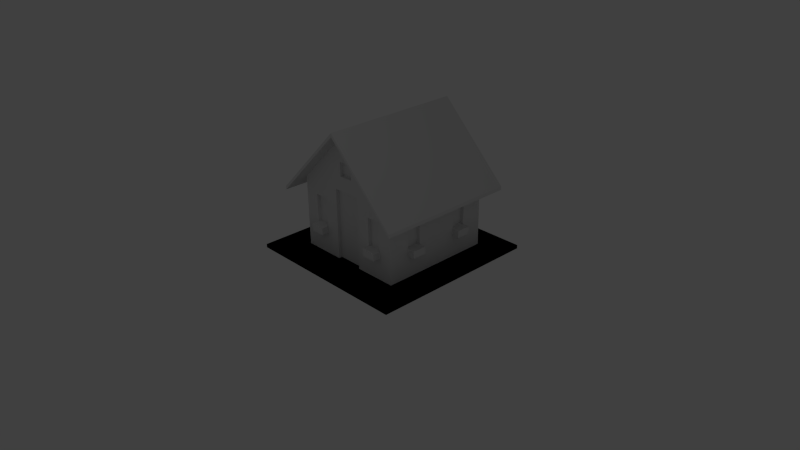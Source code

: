 # Source: house.blend  (saved by Blender 2.70.0; exported with 4.5.12 LTS)
import bpy
from mathutils import Matrix  # noqa: F401  (used for matrix-valued properties, if any)

bpy.ops.wm.read_factory_settings(use_empty=True)
scene = bpy.context.scene
scene.name = 'Scene'

# ---- collections
col_collection_1 = bpy.data.collections.new('Collection 1'); scene.collection.children.link(col_collection_1)

# ---- materials (node trees are filled in below, after node groups)
mat_material = bpy.data.materials.new('Material')
mat_material.alpha_threshold = 0.0
mat_material.use_transparent_shadow = False
mat_material.roughness = 0.5
mat_material.line_color = (0.0, 0.0, 0.0, 1.0)

# ---- material node trees

# ---- world
world_world = bpy.data.worlds.new('World'); scene.world = world_world
world_world.color = (0.05088, 0.05088, 0.05088)
world_world.use_sun_shadow = False
world_world.sun_shadow_jitter_overblur = 0.0
world_world.cycles.sampling_method = 'MANUAL'
world_world.cycles.sample_map_resolution = 256

# ---- cameras
cam_camera = bpy.data.cameras.new('Camera')
cam_camera.clip_end = 300.9
cam_camera.lens = 35.0
cam_camera.sensor_width = 32.05
cam_camera.sensor_height = 18.0
cam_camera.ortho_scale = 7.314
cam_camera.dof.focus_distance = 0.0
cam_camera.dof.aperture_fstop = 128.0

# ---- lights
light_lamp_001 = bpy.data.lights.new('Lamp.001', 'POINT')
light_lamp_001.transmission_factor = 0.0
light_lamp_001.cutoff_distance = 30.0
light_lamp_001.energy = 1000.0
light_lamp_001.shadow_buffer_clip_start = 1.001
light_lamp_001.shadow_soft_size = 1.0
light_lamp_001.shadow_maximum_resolution = 0.006
light_lamp_001.use_absolute_resolution = True
light_lamp_001.cycles.use_multiple_importance_sampling = False

# ---- meshes
me_cube = bpy.data.meshes.new('Cube')
me_cube.from_pydata([(24.0, -25.0, -18.0), (-24.0, -25.0, -18.0), (24.0, 23.0, -18.0), (-24.0, 23.0, -18.0), (24.0, -25.0, -19.0), (-24.0, -25.0, -19.0), (24.0, 23.0, -19.0), (-24.0, 23.0, -19.0), (0.0, -20.0, 18.0), (0.0, -20.0, 19.0), (0.0, 20.0, 18.0), (0.0, 20.0, 19.0), (20.0, -20.0, -2.033), (20.0, -20.0, -1.033), (20.0, 20.0, -2.033), (20.0, 20.0, -1.033), (16.0, 16.0, -18.0), (16.0, -16.0, -18.0), (4.0, -16.0, -18.0), (2.861e-06, 16.0, -18.0), (3.815e-06, 16.0, 18.0), (-8.583e-06, -16.0, 18.0), (0.0, -16.0, 1.967), (0.0, 16.0, 5.964), (16.0, 16.0, 1.967), (16.0, -16.0, 1.967), (4.0, -16.0, 1.967), (2.0, -16.0, 1.967), (4.0, -16.0, 5.964), (0.0, -16.0, 5.964), (4.0, 16.0, 9.96), (0.0, 16.0, 9.96), (4.0, -16.0, -12.0), (4.0, 16.0, 13.99), (0.0, 16.0, -12.0), (16.0, 16.0, -12.0), (2.0, -16.0, 5.964), (2.0, 16.0, 5.964), (16.0, -16.0, -9.996), (16.0, 16.0, -9.996), (2.0, 16.0, 9.96), (2.0, -16.0, 9.96), (0.0, -16.0, 9.96), (4.0, -16.0, 9.96), (16.0, -16.0, -12.0), (0.0, 16.0, -9.996), (2.0, 16.0, 16.0), (4.0, -16.0, -9.996), (4.0, -16.0, -1.998), (4.0, -16.0, 13.99), (0.0, 16.0, -1.998), (16.0, -16.0, -1.998), (16.0, 16.0, -1.998), (12.0, -16.0, -18.0), (10.0, 16.0, -18.0), (12.0, -16.0, 1.967), (12.0, 16.0, 1.967), (12.0, -16.0, 5.964), (12.0, 16.0, 5.964), (10.0, 16.0, -9.996), (12.0, -16.0, -12.0), (12.0, -16.0, -9.996), (12.0, -16.0, -1.998), (8.001, -16.0, -1.998), (8.001, -16.0, -9.996), (8.001, -16.0, 9.96), (8.001, -16.0, -12.0), (8.001, 16.0, 9.96), (8.001, 16.0, 5.964), (8.001, -16.0, 5.964), (8.001, -16.0, 1.967), (10.0, 16.0, -12.0), (8.001, -16.0, -18.0), (4.0, -15.0, -18.0), (0.0, -15.0, -18.0), (0.0, -15.0, 1.967), (4.0, -15.0, 1.967), (2.0, -15.0, 1.967), (0.0, -15.0, 5.964), (4.0, -15.0, -12.0), (2.0, -15.0, 5.964), (2.0, -15.0, 9.96), (0.0, -15.0, 9.96), (4.0, -15.0, -9.996), (4.0, -15.0, -1.998), (12.0, -15.0, -9.996), (12.0, -15.0, -1.998), (8.001, -15.0, -1.998), (8.001, -15.0, -9.996), (12.0, -18.0, -12.0), (12.0, -18.0, -9.996), (8.001, -18.0, -9.996), (8.001, -18.0, -12.0), (10.0, 16.0, -1.998), (2.0, -16.0, 16.0), (6.001, 16.0, -18.0), (6.001, 16.0, -1.998), (6.001, 16.0, -12.0), (6.001, 16.0, -9.996), (0.0, 15.0, 5.964), (0.0, 15.0, 9.96), (2.0, 15.0, 5.964), (2.0, 15.0, 9.96), (10.0, 15.0, -9.996), (10.0, 15.0, -1.998), (6.001, 15.0, -1.998), (6.001, 15.0, -9.996), (10.0, 18.0, -9.996), (10.0, 18.0, -12.0), (6.001, 18.0, -12.0), (6.001, 18.0, -9.996), (16.0, 5.992, -18.0), (16.0, 5.992, -12.0), (16.0, 5.992, -9.996), (16.0, 5.992, -1.998), (18.0, -9.995, -12.0), (15.0, -5.991, -1.998), (16.0, -5.991, -18.0), (16.0, 9.99, -1.998), (16.0, 9.99, -9.996), (16.0, 9.99, -12.0), (16.0, 9.99, -18.0), (16.0, -5.991, -12.0), (16.0, -5.991, -9.996), (16.0, -5.991, -1.998), (15.0, -5.991, -9.996), (16.0, -9.995, -1.998), (16.0, -9.995, -9.996), (16.0, -9.995, -12.0), (18.0, -9.995, -9.996), (15.0, -9.995, -1.998), (15.0, -9.995, -9.996), (18.0, 5.992, -12.0), (16.0, -9.995, -18.0), (18.0, -5.991, -12.0), (18.0, 9.99, -12.0), (18.0, 9.99, -9.996), (18.0, 5.992, -9.996), (15.0, 5.992, -9.996), (15.0, 5.992, -1.998), (15.0, 9.99, -1.998), (15.0, 9.99, -9.996), (18.0, -5.991, -9.996)], [], [(2, 3, 1, 0), (0, 4, 6, 2), (4, 0, 1, 5), (2, 6, 7, 3), (3, 1, 5, 7), (10, 14, 12, 8), (8, 12, 13, 9), (12, 14, 15, 13), (9, 13, 15, 11), (14, 10, 11, 15), (93, 68, 58, 56), (43, 65, 49), (41, 94, 21, 42), (97, 95, 19, 34), (51, 126, 124, 114, 118, 52, 24, 25), (26, 28, 36, 27), (63, 70, 26, 48), (27, 36, 29, 22), (43, 49, 94, 41), (70, 69, 28, 26), (104, 103, 106, 105), (63, 64, 88, 87), (24, 52, 93, 56), (133, 128, 44, 17), (37, 68, 93, 96), (98, 97, 34, 45), (46, 40, 31, 20), (72, 66, 32, 18), (33, 30, 40, 46), (30, 33, 67), (69, 65, 43, 28), (28, 43, 41, 36), (80, 78, 29, 36), (128, 127, 38, 44), (83, 79, 32, 47), (66, 64, 47, 32), (96, 98, 45, 50), (77, 76, 26, 27), (81, 80, 36, 41), (37, 96, 50, 23), (41, 42, 82, 81), (127, 126, 51, 38), (64, 63, 48, 47), (27, 22, 75, 77), (51, 25, 55, 62), (24, 56, 58), (55, 25, 57), (17, 44, 60, 53), (44, 38, 61, 60), (38, 51, 62, 61), (97, 109, 108, 71), (69, 57, 65), (102, 100, 31, 40), (55, 57, 69, 70), (53, 60, 66, 72), (95, 97, 71, 54), (108, 107, 59, 71), (58, 68, 67), (64, 66, 92, 91), (62, 55, 70, 63), (80, 81, 82, 78), (79, 83, 84, 76, 77, 75, 74, 73), (85, 86, 87, 88), (86, 85, 61, 62), (79, 73, 18, 32), (84, 83, 47, 48), (48, 26, 76, 84), (87, 86, 62, 63), (89, 90, 91, 92), (90, 89, 60, 61), (90, 61, 85, 88, 64, 91), (66, 60, 89, 92), (40, 30, 67, 68, 37), (52, 39, 59, 93), (71, 35, 16, 54), (59, 39, 35, 71), (102, 101, 99, 100), (40, 37, 101, 102), (37, 23, 99, 101), (98, 96, 105, 106), (103, 104, 93, 59), (93, 104, 105, 96), (107, 108, 109, 110), (97, 98, 110, 109), (107, 110, 98, 106, 103, 59), (121, 120, 112, 111), (128, 122, 134, 115), (114, 113, 138, 139), (39, 52, 118, 119), (141, 140, 139, 138), (16, 35, 120, 121), (113, 114, 124, 123), (140, 141, 119, 118), (35, 39, 119, 120), (111, 112, 122, 117), (125, 116, 130, 131), (112, 113, 123, 122), (118, 114, 139, 140), (117, 122, 128, 133), (136, 135, 120, 119), (126, 127, 131, 130), (113, 137, 136, 119, 141, 138), (116, 125, 123, 124), (130, 116, 124, 126), (135, 136, 137, 132), (134, 142, 129, 115), (127, 128, 115, 129), (135, 132, 112, 120), (131, 127, 129, 142, 123, 125), (142, 134, 122, 123), (113, 112, 132, 137)])
_uv = me_cube.uv_layers.new(name='UVMap')
_uv.uv.foreach_set('vector', [0.0, 0.0, 0.0, 0.0, 0.0, 0.0, 0.0, 0.0, 0.0, 0.0, 0.0, 0.0, 0.0, 0.0, 0.0, 0.0, 0.0, 0.0, 0.0, 0.0, 0.0, 0.0, 0.0, 0.0, 0.0, 0.0, 0.0, 0.0, 0.0, 0.0, 0.0, 0.0, 0.0, 0.0, 0.0, 0.0, 0.0, 0.0, 0.0, 0.0, 0.0, 0.0, 0.0, 0.0, 0.0, 0.0, 0.0, 0.0, 0.0, 0.0, 0.0, 0.0, 0.0, 0.0, 0.0, 0.0, 0.0, 0.0, 0.0, 0.0, 0.0, 0.0, 0.0, 0.0, 0.0, 0.0, 0.0, 0.0, 0.0, 0.0, 0.0, 0.0, 0.0, 0.0, 0.0, 0.0, 0.0, 0.0, 0.0, 0.0, 0.5002, 0.3073, 0.5381, 0.4602, 0.4614, 0.46, 0.4616, 0.3833, 0.9228, 0.1545, 0.846, 0.1547, 0.9226, 0.07713, 0.9612, 0.1544, 0.9608, 0.03857, 0.9991, 0.0, 0.9995, 0.1542, 0.5776, 0.1157, 0.5779, 0.0005885, 0.6931, 0.0009417, 0.6927, 0.1161, 0.07606, 0.0009418, 0.07641, 0.1161, 0.07665, 0.193, 0.07735, 0.4228, 0.07759, 0.4995, 0.07794, 0.6148, 0.001883, 0.6151, 0.0, 0.001175, 0.9233, 0.3078, 0.923, 0.2311, 0.9614, 0.231, 0.9616, 0.3077, 0.8467, 0.3841, 0.8465, 0.308, 0.9233, 0.3078, 0.9235, 0.3839, 0.9616, 0.3077, 0.9614, 0.231, 0.9998, 0.2309, 1.0, 0.3076, 0.9228, 0.1545, 0.9226, 0.07713, 0.9608, 0.03857, 0.9612, 0.1544, 0.8465, 0.308, 0.8463, 0.2314, 0.923, 0.2311, 0.9233, 0.3078, 0.2319, 0.6151, 0.2324, 0.7685, 0.1557, 0.7687, 0.1552, 0.6153, 0.5386, 0.8451, 0.5381, 0.6916, 0.5573, 0.6916, 0.5578, 0.845, 0.3849, 0.3831, 0.3852, 0.307, 0.5002, 0.3073, 0.4616, 0.3833, 0.3834, 0.1152, 0.2683, 0.1156, 0.2679, 0.0003532, 0.3831, 0.0, 0.6533, 0.4605, 0.5381, 0.4602, 0.5002, 0.3073, 0.577, 0.3076, 0.5775, 0.1541, 0.5776, 0.1157, 0.6927, 0.1161, 0.6926, 0.1545, 0.6527, 0.653, 0.653, 0.5372, 0.6914, 0.5373, 0.6909, 0.6916, 0.8477, 0.6911, 0.8473, 0.576, 0.9241, 0.5757, 0.9244, 0.6909, 0.6144, 0.6144, 0.6147, 0.5371, 0.653, 0.5372, 0.6527, 0.653, 0.6147, 0.5371, 0.6144, 0.6144, 0.5379, 0.5369, 0.8463, 0.2314, 0.846, 0.1547, 0.9228, 0.1545, 0.923, 0.2311, 0.923, 0.2311, 0.9228, 0.1545, 0.9612, 0.1544, 0.9614, 0.231, 0.8679, 0.8452, 0.868, 0.8836, 0.8488, 0.8836, 0.8487, 0.8453, 0.2683, 0.1156, 0.2298, 0.1157, 0.2295, 0.0004711, 0.2679, 0.0003532, 0.288, 0.7686, 0.2882, 0.7302, 0.3073, 0.7303, 0.3072, 0.7687, 0.8473, 0.576, 0.8472, 0.5375, 0.924, 0.5373, 0.9241, 0.5757, 0.577, 0.3076, 0.5775, 0.1541, 0.6926, 0.1545, 0.6921, 0.3079, 0.8682, 0.8068, 0.8681, 0.7684, 0.8873, 0.7684, 0.8874, 0.8068, 0.8681, 0.7683, 0.8684, 0.6917, 0.8876, 0.6917, 0.8873, 0.7684, 0.6533, 0.4605, 0.577, 0.3076, 0.6921, 0.3079, 0.6916, 0.4607, 0.8485, 0.8452, 0.8486, 0.8835, 0.8294, 0.8836, 0.8293, 0.8452, 0.2298, 0.1157, 0.07641, 0.1161, 0.07606, 0.0009418, 0.2295, 0.0004711, 0.8472, 0.5375, 0.8467, 0.3841, 0.9235, 0.3839, 0.924, 0.5373, 0.8874, 0.8068, 0.8876, 0.8451, 0.8684, 0.8452, 0.8682, 0.8068, 0.6933, 0.3846, 0.6931, 0.3085, 0.7697, 0.3082, 0.77, 0.3843, 0.3849, 0.3831, 0.4616, 0.3833, 0.4614, 0.46, 0.7697, 0.3082, 0.6931, 0.3085, 0.7695, 0.2316, 0.6942, 0.6916, 0.6939, 0.5764, 0.7706, 0.5762, 0.7709, 0.6913, 0.6939, 0.5764, 0.6938, 0.538, 0.7704, 0.5378, 0.7706, 0.5762, 0.6938, 0.538, 0.6933, 0.3846, 0.77, 0.3843, 0.7704, 0.5378, 0.2324, 0.8455, 0.194, 0.8456, 0.1938, 0.7689, 0.2322, 0.7687, 0.8463, 0.2314, 0.7695, 0.2316, 0.846, 0.1547, 0.5573, 0.8451, 0.5574, 0.8834, 0.5382, 0.8835, 0.5381, 0.8451, 0.7697, 0.3082, 0.7695, 0.2316, 0.8463, 0.2314, 0.8465, 0.308, 0.7709, 0.6913, 0.7706, 0.5762, 0.8473, 0.576, 0.8477, 0.6911, 0.5779, 0.0005885, 0.5776, 0.1157, 0.5008, 0.1155, 0.5012, 0.0003531, 0.5962, 0.8452, 0.5961, 0.8836, 0.5578, 0.8835, 0.5579, 0.8451, 0.4614, 0.46, 0.5381, 0.4602, 0.5379, 0.5369, 0.7711, 0.8835, 0.7712, 0.8451, 0.8096, 0.8452, 0.8095, 0.8836, 0.77, 0.3843, 0.7697, 0.3082, 0.8465, 0.308, 0.8467, 0.3841, 0.1168, 0.8455, 0.1166, 0.7689, 0.155, 0.7687, 0.1552, 0.8454, 0.0008218, 0.8832, 0.000704, 0.8448, 0.0002333, 0.6914, 0.0, 0.6153, 0.03837, 0.6152, 0.07674, 0.6151, 0.07791, 0.9981, 0.001175, 0.9984, 0.3082, 0.7687, 0.3077, 0.6153, 0.3845, 0.6151, 0.3849, 0.7685, 0.5005, 0.845, 0.501, 0.6916, 0.5202, 0.6916, 0.5197, 0.8451, 0.2882, 0.7302, 0.2885, 0.6151, 0.3077, 0.6151, 0.3073, 0.7303, 0.2876, 0.9221, 0.288, 0.7686, 0.3072, 0.7687, 0.3068, 0.9221, 0.3068, 0.9221, 0.3065, 0.9982, 0.2873, 0.9981, 0.2876, 0.9221, 0.8487, 0.8451, 0.8489, 0.7684, 0.8681, 0.7684, 0.8679, 0.8452, 0.4812, 0.8454, 0.4427, 0.8453, 0.443, 0.7685, 0.4814, 0.7686, 0.4818, 0.8836, 0.4817, 0.8452, 0.5201, 0.8451, 0.5202, 0.8835, 0.4427, 0.6917, 0.4811, 0.6916, 0.5003, 0.6916, 0.5005, 0.7683, 0.4814, 0.7684, 0.443, 0.7685, 0.3466, 0.8456, 0.3463, 0.7689, 0.3847, 0.7687, 0.3849, 0.8455, 0.653, 0.5372, 0.6147, 0.5371, 0.5379, 0.5369, 0.5381, 0.4602, 0.6533, 0.4605, 0.3852, 0.307, 0.3856, 0.1536, 0.5007, 0.1539, 0.5002, 0.3073, 0.5008, 0.1155, 0.3858, 0.1151, 0.3861, 0.0, 0.5012, 0.0003531, 0.5007, 0.1539, 0.3856, 0.1536, 0.3858, 0.1151, 0.5008, 0.1155, 0.1936, 0.7687, 0.1938, 0.8454, 0.1554, 0.8455, 0.1552, 0.7689, 0.8489, 0.7684, 0.8487, 0.6917, 0.8679, 0.6917, 0.8681, 0.7683, 0.8289, 0.8451, 0.8288, 0.8835, 0.8096, 0.8834, 0.8097, 0.8451, 0.2516, 0.6151, 0.2521, 0.7685, 0.2329, 0.7686, 0.2324, 0.6151, 0.2869, 0.6151, 0.2873, 0.7685, 0.2681, 0.7686, 0.2677, 0.6151, 0.8295, 0.6916, 0.8487, 0.6916, 0.8485, 0.7684, 0.8293, 0.7683, 0.6352, 0.7686, 0.6737, 0.7685, 0.6739, 0.8453, 0.6355, 0.8454, 0.7315, 0.8454, 0.7314, 0.8838, 0.6931, 0.8837, 0.6932, 0.8452, 0.6931, 0.6917, 0.6928, 0.7685, 0.6544, 0.7684, 0.6352, 0.7683, 0.6355, 0.6916, 0.6547, 0.6916, 0.3846, 0.4986, 0.2694, 0.499, 0.2692, 0.4222, 0.3843, 0.4219, 0.2327, 0.8455, 0.2324, 0.7687, 0.2708, 0.7686, 0.271, 0.8454, 0.7894, 0.6916, 0.7899, 0.845, 0.7707, 0.8451, 0.7702, 0.6916, 0.2314, 0.6144, 0.07794, 0.6148, 0.07759, 0.4995, 0.231, 0.4991, 0.7698, 0.6916, 0.7702, 0.845, 0.6935, 0.8452, 0.6931, 0.6918, 0.3849, 0.6139, 0.2698, 0.6142, 0.2694, 0.499, 0.3846, 0.4986, 0.2308, 0.4224, 0.07735, 0.4228, 0.07665, 0.193, 0.2301, 0.1925, 0.5578, 0.845, 0.5582, 0.6916, 0.5774, 0.6916, 0.577, 0.8451, 0.2698, 0.6142, 0.2314, 0.6144, 0.231, 0.4991, 0.2694, 0.499, 0.3843, 0.4219, 0.2692, 0.4222, 0.2685, 0.1924, 0.3836, 0.192, 0.1547, 0.6151, 0.1552, 0.7685, 0.07838, 0.7687, 0.07791, 0.6153, 0.2692, 0.4222, 0.2308, 0.4224, 0.2301, 0.1925, 0.2685, 0.1924, 0.8485, 0.7684, 0.8487, 0.8451, 0.8295, 0.8452, 0.8293, 0.7684, 0.3836, 0.192, 0.2685, 0.1924, 0.2683, 0.1156, 0.3834, 0.1152, 0.4813, 0.8454, 0.4814, 0.8838, 0.443, 0.8839, 0.4429, 0.8455, 0.7899, 0.845, 0.7904, 0.6916, 0.8096, 0.6916, 0.8091, 0.8451, 0.5966, 0.6917, 0.635, 0.6916, 0.6352, 0.7683, 0.5969, 0.7684, 0.5777, 0.7685, 0.5774, 0.6917, 0.8288, 0.6916, 0.8293, 0.845, 0.8101, 0.8451, 0.8096, 0.6916, 0.07815, 0.8456, 0.07791, 0.7688, 0.09712, 0.7687, 0.09735, 0.8455, 0.4236, 0.8453, 0.3852, 0.8454, 0.3849, 0.7687, 0.4234, 0.7685, 0.6352, 0.8453, 0.5968, 0.8454, 0.5966, 0.7686, 0.635, 0.7685, 0.4233, 0.8454, 0.4234, 0.8838, 0.3851, 0.8839, 0.3849, 0.8455, 0.3077, 0.8454, 0.3079, 0.7687, 0.3463, 0.7689, 0.3461, 0.8456, 0.4425, 0.7685, 0.4233, 0.7685, 0.3849, 0.7684, 0.3852, 0.6916, 0.4235, 0.6917, 0.4427, 0.6917, 0.5966, 0.8838, 0.5967, 0.8454, 0.6351, 0.8455, 0.6349, 0.8839, 0.7701, 0.8452, 0.7702, 0.8837, 0.7319, 0.8838, 0.7318, 0.8454])
me_cube.materials.append(mat_material)
me_cube.use_remesh_preserve_volume = False
me_cube.use_remesh_preserve_attributes = False
me_cube.use_mirror_vertex_groups = False
me_cube.update()

# ---- objects
ob_house_base = bpy.data.objects.new('house_base', me_cube)
ob_lamp = bpy.data.objects.new('Lamp', light_lamp_001)
ob_camera = bpy.data.objects.new('Camera', cam_camera)

# ---- transforms, parenting, visibility, modifiers, constraints
ob_house_base.location = (0.0, 1.0, 18.0)
ob_house_base.lock_rotations_4d = False
ob_house_base.empty_display_type = 'ARROWS'
ob_house_base.lineart.crease_threshold = 0.0
_m = ob_house_base.modifiers.new('Mirror', 'MIRROR')
_m.use_clip = True
_m.use_mirror_merge = False
ob_lamp.location = (30.16, -28.72, 78.6)
ob_lamp.rotation_euler = (0.6503, 0.05522, 1.866)
ob_lamp.lock_rotations_4d = False
ob_lamp.empty_display_type = 'ARROWS'
ob_lamp.color = (0.0, 0.0, 0.0, 0.0)
ob_lamp.lineart.crease_threshold = 0.0
ob_camera.location = (154.8, -141.1, 110.1)
ob_camera.rotation_euler = (1.109, 0.01082, 0.8149)
ob_camera.scale = (9.418, 9.418, 9.418)
ob_camera.lock_rotations_4d = False
ob_camera.empty_display_type = 'ARROWS'
ob_camera.color = (0.0, 0.0, 0.0, 0.0)
ob_camera.display_type = 'WIRE'
ob_camera.lineart.crease_threshold = 0.0

# ---- collection membership
col_collection_1.objects.link(ob_house_base)
col_collection_1.objects.link(ob_lamp)
col_collection_1.objects.link(ob_camera)

# ---- scene / render settings (as saved in the file)
scene.camera = ob_camera
scene.frame_start = 1; scene.frame_end = 250; scene.frame_set(1)
scene.render.engine = 'BLENDER_EEVEE_NEXT'
scene.render.image_settings.color_mode = 'RGB'
scene.render.image_settings.compression = 90
scene.render.resolution_percentage = 50
scene.render.dither_intensity = 0.0
scene.render.bake_margin = 2
scene.render.bake_bias = 0.0
scene.cycles.use_denoising = False
scene.cycles.samples = 10
scene.cycles.sampling_pattern = 'TABULATED_SOBOL'
scene.cycles.light_sampling_threshold = 0.0
scene.cycles.use_adaptive_sampling = False
scene.cycles.use_light_tree = False
scene.cycles.blur_glossy = 0.0
scene.cycles.volume_bounces = 1
scene.cycles.pixel_filter_type = 'GAUSSIAN'
scene.cycles.sample_clamp_indirect = 0.0
scene.view_settings.view_transform = 'Standard'
bpy.context.view_layer.update()
